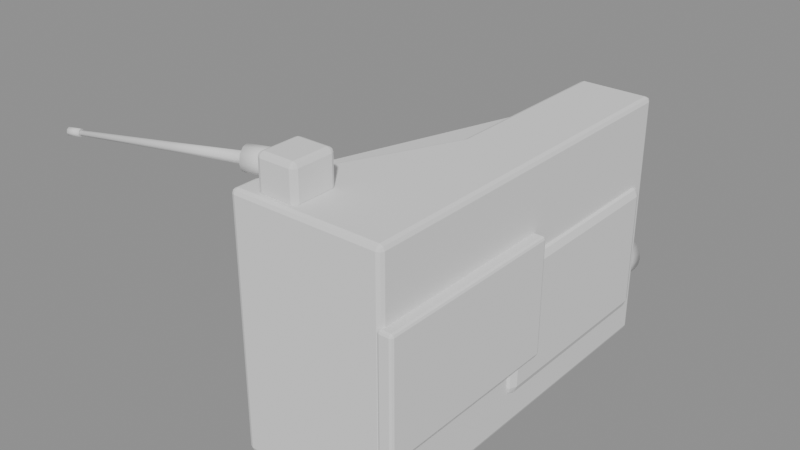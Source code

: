 # Source: gauntlet_item_scanner.blend  (saved by Blender 5.2.45; exported with 4.5.12 LTS)
import bpy
from mathutils import Matrix  # noqa: F401  (used for matrix-valued properties, if any)

bpy.ops.wm.read_factory_settings(use_empty=True)
scene = bpy.context.scene
scene.name = 'Scene'

# ---- collections
col_coll_gauntletitemscanner = bpy.data.collections.new('Coll_GauntletItemScanner'); scene.collection.children.link(col_coll_gauntletitemscanner)

# ---- materials (node trees are filled in below, after node groups)
mat_mat_metal_steel_dark = bpy.data.materials.new('Mat_Metal_Steel_Dark')
mat_mat_neutral_panel_grey = bpy.data.materials.new('Mat_Neutral_Panel_Grey')
mat_mat_paint_safety_orange = bpy.data.materials.new('Mat_Paint_Safety_Orange')
mat_mat_metal_chrome_scuffed = bpy.data.materials.new('Mat_Metal_Chrome_Scuffed')
mat_mat_neutral_black_matte = bpy.data.materials.new('Mat_Neutral_Black_Matte')
mat_mat_plastic_rubber_black = bpy.data.materials.new('Mat_Plastic_Rubber_Black')
mat_mat_metal_steel_worn = bpy.data.materials.new('Mat_Metal_Steel_Worn')
mat_mat_emissive_amber = bpy.data.materials.new('Mat_Emissive_Amber')
mat_mat_emissive_green_crt = bpy.data.materials.new('Mat_Emissive_Green_CRT')

# ---- material node trees

# ---- meshes
me_data_itemscanner_bracket = bpy.data.meshes.new('Data_ItemScanner_Bracket')
me_data_itemscanner_bracket.from_pydata([(-0.06, 0.11, 0.224), (-0.06, 0.1, 0.234), (-0.07, 0.11, 0.234), (-0.06, 0.1029, 0.2269), (-0.06577, 0.1042, 0.2282), (-0.06707, 0.1029, 0.234), (-0.06707, 0.11, 0.2269), (-0.06, 0.1, 0.24), (-0.06, 0.11, 0.25), (-0.07, 0.11, 0.24), (-0.06, 0.1029, 0.2471), (-0.06577, 0.1042, 0.2458), (-0.06707, 0.11, 0.2471), (-0.06707, 0.1029, 0.24), (-0.06, 0.31, 0.224), (-0.07, 0.31, 0.234), (-0.06, 0.32, 0.234), (-0.06707, 0.31, 0.2269), (-0.06577, 0.3158, 0.2282), (-0.06707, 0.3171, 0.234), (-0.06, 0.3171, 0.2269), (-0.06, 0.31, 0.25), (-0.06, 0.32, 0.24), (-0.07, 0.31, 0.24), (-0.06, 0.3171, 0.2471), (-0.06577, 0.3158, 0.2458), (-0.06707, 0.3171, 0.24), (-0.06707, 0.31, 0.2471), (0.06, 0.11, 0.224), (0.07, 0.11, 0.234), (0.06, 0.1, 0.234), (0.06707, 0.11, 0.2269), (0.06577, 0.1042, 0.2282), (0.06707, 0.1029, 0.234), (0.06, 0.1029, 0.2269), (0.06, 0.11, 0.25), (0.06, 0.1, 0.24), (0.07, 0.11, 0.24), (0.06, 0.1029, 0.2471), (0.06577, 0.1042, 0.2458), (0.06707, 0.1029, 0.24), (0.06707, 0.11, 0.2471), (0.06, 0.31, 0.224), (0.06, 0.32, 0.234), (0.07, 0.31, 0.234), (0.06, 0.3171, 0.2269), (0.06577, 0.3158, 0.2282), (0.06707, 0.3171, 0.234), (0.06707, 0.31, 0.2269), (0.06, 0.31, 0.25), (0.07, 0.31, 0.24), (0.06, 0.32, 0.24), (0.06707, 0.31, 0.2471), (0.06577, 0.3158, 0.2458), (0.06707, 0.3171, 0.24), (0.06, 0.3171, 0.2471)], [], [(0, 3, 4, 6), (1, 5, 4, 3), (2, 6, 4, 5), (7, 10, 11, 13), (8, 12, 11, 10), (9, 13, 11, 12), (14, 17, 18, 20), (15, 19, 18, 17), (16, 20, 18, 19), (21, 24, 25, 27), (22, 26, 25, 24), (23, 27, 25, 26), (28, 31, 32, 34), (29, 33, 32, 31), (30, 34, 32, 33), (35, 38, 39, 41), (36, 40, 39, 38), (37, 41, 39, 40), (42, 45, 46, 48), (43, 47, 46, 45), (44, 48, 46, 47), (49, 52, 53, 55), (50, 54, 53, 52), (51, 55, 53, 54), (14, 0, 6, 17), (17, 6, 2, 15), (1, 7, 13, 5), (5, 13, 9, 2), (8, 21, 27, 12), (12, 27, 23, 9), (22, 16, 19, 26), (26, 19, 15, 23), (42, 14, 20, 45), (45, 20, 16, 43), (21, 49, 55, 24), (24, 55, 51, 22), (50, 44, 47, 54), (54, 47, 43, 51), (28, 42, 48, 31), (31, 48, 44, 29), (49, 35, 41, 52), (52, 41, 37, 50), (36, 30, 33, 40), (40, 33, 29, 37), (0, 28, 34, 3), (3, 34, 30, 1), (35, 8, 10, 38), (38, 10, 7, 36), (14, 42, 28, 0), (2, 9, 23, 15), (30, 36, 7, 1), (49, 21, 8, 35), (16, 22, 51, 43), (44, 50, 37, 29)])
me_data_itemscanner_bracket.materials.append(mat_mat_metal_steel_dark)
me_data_itemscanner_bracket.materials.append(mat_mat_neutral_panel_grey)
me_data_itemscanner_bracket.materials.append(mat_mat_paint_safety_orange)
me_data_itemscanner_bracket.materials.append(mat_mat_metal_chrome_scuffed)
me_data_itemscanner_bracket.materials.append(mat_mat_neutral_black_matte)
me_data_itemscanner_bracket.materials.append(mat_mat_plastic_rubber_black)
me_data_itemscanner_bracket.update()
me_mesh_itemscanner_plinth = bpy.data.meshes.new('Mesh_ItemScanner_Plinth')
me_mesh_itemscanner_plinth.from_pydata([(-0.059, 0.109, 0.246), (-0.059, 0.106, 0.249), (-0.062, 0.109, 0.249), (-0.059, 0.1069, 0.2469), (-0.06073, 0.1073, 0.2473), (-0.06112, 0.1069, 0.249), (-0.06112, 0.109, 0.2469), (-0.059, 0.106, 0.259), (-0.059, 0.109, 0.262), (-0.062, 0.109, 0.259), (-0.059, 0.1069, 0.2611), (-0.06073, 0.1073, 0.2607), (-0.06112, 0.109, 0.2611), (-0.06112, 0.1069, 0.259), (-0.059, 0.313, 0.246), (-0.062, 0.313, 0.249), (-0.059, 0.316, 0.249), (-0.06112, 0.313, 0.2469), (-0.06073, 0.3147, 0.2473), (-0.06112, 0.3151, 0.249), (-0.059, 0.3151, 0.2469), (-0.059, 0.313, 0.262), (-0.059, 0.316, 0.259), (-0.062, 0.313, 0.259), (-0.059, 0.3151, 0.2611), (-0.06073, 0.3147, 0.2607), (-0.06112, 0.3151, 0.259), (-0.06112, 0.313, 0.2611), (0.059, 0.109, 0.246), (0.062, 0.109, 0.249), (0.059, 0.106, 0.249), (0.06112, 0.109, 0.2469), (0.06073, 0.1073, 0.2473), (0.06112, 0.1069, 0.249), (0.059, 0.1069, 0.2469), (0.059, 0.109, 0.262), (0.059, 0.106, 0.259), (0.062, 0.109, 0.259), (0.059, 0.1069, 0.2611), (0.06073, 0.1073, 0.2607), (0.06112, 0.1069, 0.259), (0.06112, 0.109, 0.2611), (0.059, 0.313, 0.246), (0.059, 0.316, 0.249), (0.062, 0.313, 0.249), (0.059, 0.3151, 0.2469), (0.06073, 0.3147, 0.2473), (0.06112, 0.3151, 0.249), (0.06112, 0.313, 0.2469), (0.059, 0.313, 0.262), (0.062, 0.313, 0.259), (0.059, 0.316, 0.259), (0.06112, 0.313, 0.2611), (0.06073, 0.3147, 0.2607), (0.06112, 0.3151, 0.259), (0.059, 0.3151, 0.2611)], [], [(0, 3, 4, 6), (1, 5, 4, 3), (2, 6, 4, 5), (7, 10, 11, 13), (8, 12, 11, 10), (9, 13, 11, 12), (14, 17, 18, 20), (15, 19, 18, 17), (16, 20, 18, 19), (21, 24, 25, 27), (22, 26, 25, 24), (23, 27, 25, 26), (28, 31, 32, 34), (29, 33, 32, 31), (30, 34, 32, 33), (35, 38, 39, 41), (36, 40, 39, 38), (37, 41, 39, 40), (42, 45, 46, 48), (43, 47, 46, 45), (44, 48, 46, 47), (49, 52, 53, 55), (50, 54, 53, 52), (51, 55, 53, 54), (14, 0, 6, 17), (17, 6, 2, 15), (1, 7, 13, 5), (5, 13, 9, 2), (8, 21, 27, 12), (12, 27, 23, 9), (22, 16, 19, 26), (26, 19, 15, 23), (42, 14, 20, 45), (45, 20, 16, 43), (21, 49, 55, 24), (24, 55, 51, 22), (50, 44, 47, 54), (54, 47, 43, 51), (28, 42, 48, 31), (31, 48, 44, 29), (49, 35, 41, 52), (52, 41, 37, 50), (36, 30, 33, 40), (40, 33, 29, 37), (0, 28, 34, 3), (3, 34, 30, 1), (35, 8, 10, 38), (38, 10, 7, 36), (14, 42, 28, 0), (2, 9, 23, 15), (30, 36, 7, 1), (49, 21, 8, 35), (16, 22, 51, 43), (44, 50, 37, 29)])
me_mesh_itemscanner_plinth.materials.append(mat_mat_metal_steel_dark)
me_mesh_itemscanner_plinth.materials.append(mat_mat_metal_steel_worn)
me_mesh_itemscanner_plinth.materials.append(mat_mat_metal_chrome_scuffed)
me_mesh_itemscanner_plinth.materials.append(mat_mat_paint_safety_orange)
me_mesh_itemscanner_plinth.materials.append(mat_mat_emissive_amber)
me_mesh_itemscanner_plinth.materials.append(mat_mat_plastic_rubber_black)
me_mesh_itemscanner_plinth.update()
me_mesh_itemscanner_housing = bpy.data.meshes.new('Mesh_ItemScanner_Housing')
me_mesh_itemscanner_housing.from_pydata([(-0.127, -0.09, 0.263), (-0.132, -0.085, 0.263), (-0.112, -0.053, 0.333), (-0.112, -0.053, 0.341), (-0.1079, -0.05434, 0.333), (-0.1079, -0.05434, 0.341), (-0.1053, -0.05784, 0.333), (-0.1053, -0.05784, 0.341), (-0.1053, -0.06216, 0.333), (-0.1053, -0.06216, 0.341), (-0.1079, -0.06566, 0.333), (-0.1079, -0.06566, 0.341), (-0.112, -0.067, 0.333), (-0.112, -0.067, 0.341), (-0.1161, -0.06566, 0.333), (-0.1161, -0.06566, 0.341), (-0.1187, -0.06216, 0.333), (-0.1187, -0.06216, 0.341), (-0.1187, -0.05784, 0.333), (-0.1187, -0.05784, 0.341), (-0.1161, -0.05434, 0.333), (-0.1161, -0.05434, 0.341), (-0.112, 0.087, 0.333), (-0.112, 0.087, 0.341), (-0.1079, 0.08566, 0.333), (-0.1079, 0.08566, 0.341), (-0.1053, 0.08216, 0.333), (-0.1053, 0.08216, 0.341), (-0.1053, 0.07784, 0.333), (-0.1053, 0.07784, 0.341), (-0.1079, 0.07434, 0.333), (-0.1079, 0.07434, 0.341), (-0.112, 0.073, 0.333), (-0.112, 0.073, 0.341), (-0.1161, 0.07434, 0.333), (-0.1161, 0.07434, 0.341), (-0.1187, 0.07784, 0.333), (-0.1187, 0.07784, 0.341), (-0.1187, 0.08216, 0.333), (-0.1187, 0.08216, 0.341), (-0.1161, 0.08566, 0.333), (-0.1161, 0.08566, 0.341), (0.112, -0.053, 0.333), (0.112, -0.053, 0.341), (0.1161, -0.05434, 0.333), (0.1161, -0.05434, 0.341), (0.1187, -0.05784, 0.333), (0.1187, -0.05784, 0.341), (0.1187, -0.06216, 0.333), (0.1187, -0.06216, 0.341), (0.1161, -0.06566, 0.333), (0.1161, -0.06566, 0.341), (0.112, -0.067, 0.333), (0.112, -0.067, 0.341), (0.1079, -0.06566, 0.333), (0.1079, -0.06566, 0.341), (0.1053, -0.06216, 0.333), (0.1053, -0.06216, 0.341), (0.1053, -0.05784, 0.333), (0.1053, -0.05784, 0.341), (0.1079, -0.05434, 0.333), (0.1079, -0.05434, 0.341), (0.112, 0.087, 0.333), (0.112, 0.087, 0.341), (0.1161, 0.08566, 0.333), (0.1161, 0.08566, 0.341), (0.1187, 0.08216, 0.333), (0.1187, 0.08216, 0.341), (0.1187, 0.07784, 0.333), (0.1187, 0.07784, 0.341), (0.1161, 0.07434, 0.333), (0.1161, 0.07434, 0.341), (0.112, 0.073, 0.333), (0.112, 0.073, 0.341), (0.1079, 0.07434, 0.333), (0.1079, 0.07434, 0.341), (0.1053, 0.07784, 0.333), (0.1053, 0.07784, 0.341), (0.1053, 0.08216, 0.333), (0.1053, 0.08216, 0.341), (0.1079, 0.08566, 0.333), (0.1079, 0.08566, 0.341), (-0.127, -0.085, 0.258), (-0.1305, -0.08854, 0.263), (-0.1299, -0.08789, 0.2601), (-0.1305, -0.085, 0.2595), (-0.127, -0.08854, 0.2595), (-0.127, 0.309, 0.258), (-0.132, 0.309, 0.263), (-0.127, 0.314, 0.263), (-0.1305, 0.309, 0.2595), (-0.1299, 0.3119, 0.2601), (-0.1305, 0.3125, 0.263), (-0.127, 0.3125, 0.2595), (-0.127, 0.314, 0.4131), (-0.132, 0.309, 0.4131), (-0.127, 0.309, 0.4181), (-0.1305, 0.3125, 0.4131), (-0.1299, 0.3119, 0.416), (-0.1305, 0.309, 0.4166), (-0.127, 0.3125, 0.4166), (-0.132, 0.2871, 0.4131), (-0.127, 0.286, 0.4181), (-0.1305, 0.2863, 0.4166), (-0.132, 0.1111, 0.331), (-0.127, 0.02269, 0.336), (-0.1305, 0.1103, 0.3345), (-0.127, -0.09, 0.331), (-0.127, -0.085, 0.336), (-0.132, -0.085, 0.331), (-0.127, -0.08854, 0.3345), (-0.1299, -0.08789, 0.3339), (-0.1305, -0.085, 0.3345), (-0.1305, -0.08854, 0.331), (0.127, -0.09, 0.263), (0.127, -0.085, 0.258), (0.132, -0.085, 0.263), (0.127, -0.08854, 0.2595), (0.1299, -0.08789, 0.2601), (0.1305, -0.085, 0.2595), (0.1305, -0.08854, 0.263), (0.127, 0.314, 0.263), (0.132, 0.309, 0.263), (0.127, 0.309, 0.258), (0.1305, 0.3125, 0.263), (0.1299, 0.3119, 0.2601), (0.1305, 0.309, 0.2595), (0.127, 0.3125, 0.2595), (0.127, 0.309, 0.4181), (0.132, 0.309, 0.4131), (0.127, 0.314, 0.4131), (0.1305, 0.309, 0.4166), (0.1299, 0.3119, 0.416), (0.1305, 0.3125, 0.4131), (0.127, 0.3125, 0.4166), (0.132, 0.2871, 0.4131), (0.127, 0.286, 0.4181), (0.1305, 0.2863, 0.4166), (0.132, 0.1111, 0.331), (0.127, 0.02269, 0.336), (0.1305, 0.1103, 0.3345), (0.127, -0.09, 0.331), (0.132, -0.085, 0.331), (0.127, -0.085, 0.336), (0.1305, -0.08854, 0.331), (0.1299, -0.08789, 0.3339), (0.1305, -0.085, 0.3345), (0.127, -0.08854, 0.3345), (-0.163, 0.263, 0.352), (-0.163, 0.258, 0.357), (-0.168, 0.263, 0.357), (-0.163, 0.2595, 0.3535), (-0.1659, 0.2601, 0.3541), (-0.1665, 0.2595, 0.357), (-0.1665, 0.263, 0.3535), (-0.163, 0.258, 0.389), (-0.163, 0.263, 0.394), (-0.168, 0.263, 0.389), (-0.163, 0.2595, 0.3925), (-0.1659, 0.2601, 0.3919), (-0.1665, 0.263, 0.3925), (-0.1665, 0.2595, 0.389), (-0.163, 0.301, 0.352), (-0.168, 0.301, 0.357), (-0.163, 0.306, 0.357), (-0.1665, 0.301, 0.3535), (-0.1659, 0.3039, 0.3541), (-0.1665, 0.3045, 0.357), (-0.163, 0.3045, 0.3535), (-0.163, 0.301, 0.394), (-0.163, 0.306, 0.389), (-0.168, 0.301, 0.389), (-0.163, 0.3045, 0.3925), (-0.1659, 0.3039, 0.3919), (-0.1665, 0.3045, 0.389), (-0.1665, 0.301, 0.3925), (-0.133, 0.263, 0.352), (-0.128, 0.263, 0.357), (-0.133, 0.258, 0.357), (-0.1295, 0.263, 0.3535), (-0.1301, 0.2601, 0.3541), (-0.1295, 0.2595, 0.357), (-0.133, 0.2595, 0.3535), (-0.133, 0.263, 0.394), (-0.133, 0.258, 0.389), (-0.128, 0.263, 0.389), (-0.133, 0.2595, 0.3925), (-0.1301, 0.2601, 0.3919), (-0.1295, 0.2595, 0.389), (-0.1295, 0.263, 0.3925), (-0.133, 0.301, 0.352), (-0.133, 0.306, 0.357), (-0.128, 0.301, 0.357), (-0.133, 0.3045, 0.3535), (-0.1301, 0.3039, 0.3541), (-0.1295, 0.3045, 0.357), (-0.1295, 0.301, 0.3535), (-0.133, 0.301, 0.394), (-0.128, 0.301, 0.389), (-0.133, 0.306, 0.389), (-0.1295, 0.301, 0.3925), (-0.1301, 0.3039, 0.3919), (-0.1295, 0.3045, 0.389), (-0.133, 0.3045, 0.3925)], [], [(32, 33, 35, 34), (26, 27, 29, 28), (2, 3, 5, 4), (48, 49, 51, 50), (114, 117, 118, 120), (4, 5, 7, 6), (88, 92, 91, 90), (115, 119, 118, 117), (6, 7, 9, 8), (30, 31, 33, 32), (24, 25, 27, 26), (8, 9, 11, 10), (94, 97, 98, 100), (121, 124, 125, 127), (10, 11, 13, 12), (95, 99, 98, 97), (68, 69, 71, 70), (12, 13, 15, 14), (28, 29, 31, 30), (22, 23, 25, 24), (14, 15, 17, 16), (44, 45, 47, 46), (46, 47, 49, 48), (16, 17, 19, 18), (5, 3, 21, 19, 17, 15, 13, 11, 9, 7), (52, 53, 55, 54), (18, 19, 21, 20), (109, 113, 111, 112), (50, 51, 53, 52), (20, 21, 3, 2), (2, 4, 6, 8, 10, 12, 14, 16, 18, 20), (42, 43, 45, 44), (34, 35, 37, 36), (64, 65, 67, 66), (66, 67, 69, 68), (36, 37, 39, 38), (29, 27, 25, 23, 41, 39, 37, 35, 33, 31), (72, 73, 75, 74), (38, 39, 41, 40), (128, 131, 132, 134), (70, 71, 73, 72), (40, 41, 23, 22), (34, 36, 38, 40, 22, 24, 26, 28, 30, 32), (62, 63, 65, 64), (54, 55, 57, 56), (89, 93, 91, 92), (96, 100, 98, 99), (56, 57, 59, 58), (47, 45, 43, 61, 59, 57, 55, 53, 51, 49), (123, 127, 125, 126), (58, 59, 61, 60), (87, 90, 91, 93), (116, 120, 118, 119), (60, 61, 43, 42), (46, 48, 50, 52, 54, 56, 58, 60, 42, 44), (82, 86, 84, 85), (74, 75, 77, 76), (108, 112, 111, 110), (1, 85, 84, 83), (76, 77, 79, 78), (73, 71, 69, 67, 65, 63, 81, 79, 77, 75), (0, 83, 84, 86), (78, 79, 81, 80), (122, 126, 125, 124), (107, 110, 111, 113), (80, 81, 63, 62), (72, 74, 76, 78, 80, 62, 64, 66, 68, 70), (129, 133, 132, 131), (130, 134, 132, 133), (141, 144, 145, 147), (142, 146, 145, 144), (143, 147, 145, 146), (148, 151, 152, 154), (149, 153, 152, 151), (150, 154, 152, 153), (155, 158, 159, 161), (156, 160, 159, 158), (157, 161, 159, 160), (162, 165, 166, 168), (163, 167, 166, 165), (164, 168, 166, 167), (169, 172, 173, 175), (170, 174, 173, 172), (171, 175, 173, 174), (176, 179, 180, 182), (177, 181, 180, 179), (178, 182, 180, 181), (183, 186, 187, 189), (184, 188, 187, 186), (185, 189, 187, 188), (190, 193, 194, 196), (191, 195, 194, 193), (192, 196, 194, 195), (197, 200, 201, 203), (198, 202, 201, 200), (199, 203, 201, 202), (109, 1, 83, 113), (113, 83, 0, 107), (1, 88, 90, 85), (85, 90, 87, 82), (88, 95, 97, 92), (92, 97, 94, 89), (95, 101, 103, 99), (99, 103, 102, 96), (101, 104, 106, 103), (103, 106, 105, 102), (104, 109, 112, 106), (106, 112, 108, 105), (116, 142, 144, 120), (120, 144, 141, 114), (142, 138, 140, 146), (146, 140, 139, 143), (138, 135, 137, 140), (140, 137, 136, 139), (135, 129, 131, 137), (137, 131, 128, 136), (129, 122, 124, 133), (133, 124, 121, 130), (122, 116, 119, 126), (126, 119, 115, 123), (114, 0, 86, 117), (117, 86, 82, 115), (89, 121, 127, 93), (93, 127, 123, 87), (96, 128, 134, 100), (100, 134, 130, 94), (107, 141, 147, 110), (110, 147, 143, 108), (162, 148, 154, 165), (165, 154, 150, 163), (149, 155, 161, 153), (153, 161, 157, 150), (156, 169, 175, 160), (160, 175, 171, 157), (170, 164, 167, 174), (174, 167, 163, 171), (190, 162, 168, 193), (193, 168, 164, 191), (169, 197, 203, 172), (172, 203, 199, 170), (198, 192, 195, 202), (202, 195, 191, 199), (176, 190, 196, 179), (179, 196, 192, 177), (197, 183, 189, 200), (200, 189, 185, 198), (184, 178, 181, 188), (188, 181, 177, 185), (148, 176, 182, 151), (151, 182, 178, 149), (183, 156, 158, 186), (186, 158, 155, 184), (107, 0, 114, 141), (1, 109, 104, 101, 95, 88), (82, 87, 123, 115), (89, 94, 130, 121), (96, 102, 136, 128), (102, 105, 139, 136), (105, 108, 143, 139), (142, 116, 122, 129, 135, 138), (162, 190, 176, 148), (150, 157, 171, 163), (178, 184, 155, 149), (197, 169, 156, 183), (164, 170, 199, 191), (192, 198, 185, 177)])
me_mesh_itemscanner_housing.polygons.foreach_set('use_smooth', [1, 1, 1, 1, 0, 1, 0, 0, 1, 1, 1, 1, 0, 0, 1, 0, 1, 1, 1, 1, 1, 1, 1, 1, 0, 1, 1, 0, 1, 1, 0, 1, 1, 1, 1, 1, 0, 1, 1, 0, 1, 1, 0, 1, 1, 0, 0, 1, 0, 0, 1, 0, 0, 1, 0, 0, 1, 0, 0, 1, 0, 0, 1, 0, 0, 1, 0, 0, 0, 0, 0, 0, 0, 0, 0, 0, 0, 0, 0, 0, 0, 0, 0, 0, 0, 0, 0, 0, 0, 0, 0, 0, 0, 0, 0, 0, 0, 0, 0, 0, 0, 0, 0, 0, 0, 0, 0, 0, 0, 0, 0, 0, 0, 0, 0, 0, 0, 0, 0, 0, 0, 0, 0, 0, 0, 0, 0, 0, 0, 0, 0, 0, 0, 0, 0, 0, 0, 0, 0, 0, 0, 0, 0, 0, 0, 0, 0, 0, 0, 0, 0, 0, 0, 0, 0, 0, 0, 0, 0, 0, 0, 0, 0, 0, 0, 0])
me_mesh_itemscanner_housing.polygons.foreach_set('material_index', [2, 2, 2, 2, 0, 2, 0, 0, 2, 2, 2, 2, 0, 0, 2, 0, 2, 2, 2, 2, 2, 2, 2, 2, 2, 2, 2, 0, 2, 2, 2, 2, 2, 2, 2, 2, 2, 2, 2, 0, 2, 2, 2, 2, 2, 0, 0, 2, 2, 0, 2, 0, 0, 2, 2, 0, 2, 0, 0, 2, 2, 0, 2, 0, 0, 2, 2, 0, 0, 0, 0, 0, 0, 0, 0, 0, 0, 0, 0, 0, 0, 0, 0, 0, 0, 0, 0, 0, 0, 0, 0, 0, 0, 0, 0, 0, 0, 0, 0, 0, 0, 0, 0, 0, 0, 0, 0, 0, 0, 0, 0, 0, 0, 0, 0, 0, 0, 0, 0, 0, 0, 0, 0, 0, 0, 0, 0, 0, 0, 0, 0, 0, 0, 0, 0, 0, 0, 0, 0, 0, 0, 0, 0, 0, 0, 0, 0, 0, 0, 0, 0, 0, 0, 0, 0, 0, 0, 0, 0, 0, 0, 0, 0, 0, 0, 0])
me_mesh_itemscanner_housing.materials.append(mat_mat_metal_steel_dark)
me_mesh_itemscanner_housing.materials.append(mat_mat_metal_steel_worn)
me_mesh_itemscanner_housing.materials.append(mat_mat_metal_chrome_scuffed)
me_mesh_itemscanner_housing.materials.append(mat_mat_paint_safety_orange)
me_mesh_itemscanner_housing.materials.append(mat_mat_emissive_amber)
me_mesh_itemscanner_housing.materials.append(mat_mat_plastic_rubber_black)
me_mesh_itemscanner_housing.update()
me_mesh_itemscanner_bezel = bpy.data.meshes.new('Mesh_ItemScanner_Bezel')
me_mesh_itemscanner_bezel.from_pydata([(0.1125, 0.07876, 0.03341), (0.1125, 0.08021, 0.0374), (0.1155, 0.07749, 0.03613), (0.1125, 0.08031, 0.03511), (0.1142, 0.07979, 0.0353), (0.1146, 0.07941, 0.03703), (0.1146, 0.07839, 0.03421), (0.1125, 0.07725, 0.04375), (0.1125, 0.07326, 0.0452), (0.1155, 0.07453, 0.04248), (0.1125, 0.07556, 0.0453), (0.1142, 0.07537, 0.04478), (0.1146, 0.07363, 0.0444), (0.1146, 0.07645, 0.04337), (0.1125, 0.06969, 0.02919), (0.1155, 0.06843, 0.03191), (0.1125, 0.06571, 0.03064), (0.1146, 0.06932, 0.02999), (0.1142, 0.06759, 0.02961), (0.1146, 0.0665, 0.03101), (0.1125, 0.0674, 0.02909), (0.1125, 0.0642, 0.04097), (0.1125, 0.06275, 0.03698), (0.1155, 0.06547, 0.03825), (0.1125, 0.06265, 0.03928), (0.1142, 0.06317, 0.03909), (0.1146, 0.06355, 0.03736), (0.1146, 0.06457, 0.04017), (-0.1125, 0.07876, 0.03341), (-0.1155, 0.07749, 0.03613), (-0.1125, 0.08021, 0.0374), (-0.1146, 0.07839, 0.03421), (-0.1142, 0.07979, 0.0353), (-0.1146, 0.07941, 0.03703), (-0.1125, 0.08031, 0.03511), (-0.1125, 0.07326, 0.0452), (-0.1125, 0.07725, 0.04375), (-0.1155, 0.07453, 0.04248), (-0.1125, 0.07556, 0.0453), (-0.1142, 0.07537, 0.04478), (-0.1146, 0.07645, 0.04337), (-0.1146, 0.07363, 0.0444), (-0.1125, 0.06969, 0.02919), (-0.1125, 0.06571, 0.03064), (-0.1155, 0.06843, 0.03191), (-0.1125, 0.0674, 0.02909), (-0.1142, 0.06759, 0.02961), (-0.1146, 0.0665, 0.03101), (-0.1146, 0.06932, 0.02999), (-0.1125, 0.0642, 0.04097), (-0.1155, 0.06547, 0.03825), (-0.1125, 0.06275, 0.03698), (-0.1146, 0.06457, 0.04017), (-0.1142, 0.06317, 0.03909), (-0.1146, 0.06355, 0.03736), (-0.1125, 0.06265, 0.03928), (0.1125, -0.06716, -0.03463), (0.1125, -0.06571, -0.03064), (0.1155, -0.06843, -0.03191), (0.1125, -0.06561, -0.03293), (0.1142, -0.06612, -0.03275), (0.1146, -0.0665, -0.03101), (0.1146, -0.06753, -0.03383), (0.1125, -0.06867, -0.0243), (0.1125, -0.07265, -0.02284), (0.1155, -0.07138, -0.02556), (0.1125, -0.07036, -0.02274), (0.1142, -0.07055, -0.02326), (0.1146, -0.07228, -0.02364), (0.1146, -0.06946, -0.02467), (0.1125, -0.07622, -0.03885), (0.1155, -0.07749, -0.03613), (0.1125, -0.08021, -0.0374), (0.1146, -0.07659, -0.03806), (0.1142, -0.07833, -0.03844), (0.1146, -0.07941, -0.03703), (0.1125, -0.07852, -0.03895), (0.1125, -0.08172, -0.02707), (0.1125, -0.08317, -0.03106), (0.1155, -0.08045, -0.02979), (0.1125, -0.08327, -0.02876), (0.1142, -0.08275, -0.02895), (0.1146, -0.08237, -0.03069), (0.1146, -0.08134, -0.02787), (-0.1125, -0.06716, -0.03463), (-0.1155, -0.06843, -0.03191), (-0.1146, -0.06753, -0.03383), (-0.1142, -0.06612, -0.03275), (-0.1146, -0.0665, -0.03101), (-0.1125, -0.06561, -0.03293), (-0.1125, -0.07265, -0.02284), (-0.1125, -0.06867, -0.0243), (-0.1155, -0.07138, -0.02556), (-0.1125, -0.07036, -0.02274), (-0.1142, -0.07055, -0.02326), (-0.1146, -0.06946, -0.02467), (-0.1146, -0.07228, -0.02364), (-0.1125, -0.07622, -0.03885), (-0.1125, -0.08021, -0.0374), (-0.1155, -0.07749, -0.03613), (-0.1125, -0.07852, -0.03895), (-0.1142, -0.07833, -0.03844), (-0.1146, -0.07941, -0.03703), (-0.1146, -0.07659, -0.03806), (-0.1125, -0.08172, -0.02707), (-0.1155, -0.08045, -0.02979), (-0.1125, -0.08317, -0.03106), (-0.1146, -0.08134, -0.02787), (-0.1142, -0.08275, -0.02895), (-0.1146, -0.08237, -0.03069), (-0.1125, -0.08327, -0.02876), (0.1125, 0.06426, 0.02665), (0.1155, 0.06299, 0.02937), (0.1125, 0.06581, 0.02835), (0.1142, 0.06529, 0.02853), (0.1146, 0.06491, 0.03027), (0.1146, 0.06388, 0.02745), (0.1125, 0.05876, 0.03844), (0.1155, 0.06003, 0.03572), (0.1125, 0.06106, 0.03854), (0.1142, 0.06087, 0.03802), (0.1146, 0.05913, 0.03764), (0.1146, 0.06195, 0.03661), (0.1125, -0.06172, -0.03209), (0.1155, -0.06299, -0.02937), (0.1146, -0.06209, -0.03129), (0.1142, -0.06383, -0.03167), (0.1146, -0.06491, -0.03027), (0.1125, -0.06401, -0.03219), (0.1125, -0.06721, -0.02031), (0.1155, -0.06595, -0.02303), (0.1125, -0.06877, -0.022), (0.1142, -0.06825, -0.02219), (0.1146, -0.06787, -0.02392), (0.1146, -0.06684, -0.02111), (0.1025, 0.06426, 0.02665), (0.0995, 0.06299, 0.02937), (0.1025, 0.06571, 0.03064), (0.1004, 0.06388, 0.02745), (0.1008, 0.06529, 0.02853), (0.1004, 0.06491, 0.03027), (0.1025, 0.06581, 0.02835), (0.1025, 0.05876, 0.03844), (0.1025, 0.06275, 0.03698), (0.0995, 0.06003, 0.03572), (0.1025, 0.06106, 0.03854), (0.1008, 0.06087, 0.03802), (0.1004, 0.06195, 0.03661), (0.1004, 0.05913, 0.03764), (0.1025, -0.06172, -0.03209), (0.1025, -0.06571, -0.03064), (0.0995, -0.06299, -0.02937), (0.1025, -0.06401, -0.03219), (0.1008, -0.06383, -0.03167), (0.1004, -0.06491, -0.03027), (0.1004, -0.06209, -0.03129), (0.1025, -0.06721, -0.02031), (0.0995, -0.06595, -0.02303), (0.1025, -0.06867, -0.0243), (0.1004, -0.06684, -0.02111), (0.1008, -0.06825, -0.02219), (0.1004, -0.06787, -0.02392), (0.1025, -0.06877, -0.022), (-0.1025, 0.06426, 0.02665), (-0.1025, 0.06571, 0.03064), (-0.0995, 0.06299, 0.02937), (-0.1025, 0.06581, 0.02835), (-0.1008, 0.06529, 0.02853), (-0.1004, 0.06491, 0.03027), (-0.1004, 0.06388, 0.02745), (-0.1025, 0.06275, 0.03698), (-0.1025, 0.05876, 0.03844), (-0.0995, 0.06003, 0.03572), (-0.1025, 0.06106, 0.03854), (-0.1008, 0.06087, 0.03802), (-0.1004, 0.05913, 0.03764), (-0.1004, 0.06195, 0.03661), (-0.1025, -0.06172, -0.03209), (-0.0995, -0.06299, -0.02937), (-0.1025, -0.06571, -0.03064), (-0.1004, -0.06209, -0.03129), (-0.1008, -0.06383, -0.03167), (-0.1004, -0.06491, -0.03027), (-0.1025, -0.06401, -0.03219), (-0.1025, -0.06721, -0.02031), (-0.1025, -0.06867, -0.0243), (-0.0995, -0.06595, -0.02303), (-0.1025, -0.06877, -0.022), (-0.1008, -0.06825, -0.02219), (-0.1004, -0.06787, -0.02392), (-0.1004, -0.06684, -0.02111), (-0.1125, 0.06426, 0.02665), (-0.1155, 0.06299, 0.02937), (-0.1146, 0.06388, 0.02745), (-0.1142, 0.06529, 0.02853), (-0.1146, 0.06491, 0.03027), (-0.1125, 0.06581, 0.02835), (-0.1125, 0.05876, 0.03844), (-0.1155, 0.06003, 0.03572), (-0.1125, 0.06106, 0.03854), (-0.1142, 0.06087, 0.03802), (-0.1146, 0.06195, 0.03661), (-0.1146, 0.05913, 0.03764), (-0.1125, -0.06172, -0.03209), (-0.1125, -0.06571, -0.03064), (-0.1155, -0.06299, -0.02937), (-0.1125, -0.06401, -0.03219), (-0.1142, -0.06383, -0.03167), (-0.1146, -0.06491, -0.03027), (-0.1146, -0.06209, -0.03129), (-0.1125, -0.06721, -0.02031), (-0.1155, -0.06595, -0.02303), (-0.1146, -0.06684, -0.02111), (-0.1142, -0.06825, -0.02219), (-0.1146, -0.06787, -0.02392), (-0.1125, -0.06877, -0.022)], [], [(0, 3, 4, 6), (1, 5, 4, 3), (2, 6, 4, 5), (7, 10, 11, 13), (8, 12, 11, 10), (9, 13, 11, 12), (14, 17, 18, 20), (15, 19, 18, 17), (16, 20, 18, 19), (21, 24, 25, 27), (22, 26, 25, 24), (23, 27, 25, 26), (28, 31, 32, 34), (29, 33, 32, 31), (30, 34, 32, 33), (35, 38, 39, 41), (36, 40, 39, 38), (37, 41, 39, 40), (42, 45, 46, 48), (43, 47, 46, 45), (44, 48, 46, 47), (49, 52, 53, 55), (50, 54, 53, 52), (51, 55, 53, 54), (56, 59, 60, 62), (57, 61, 60, 59), (58, 62, 60, 61), (63, 66, 67, 69), (64, 68, 67, 66), (65, 69, 67, 68), (70, 73, 74, 76), (71, 75, 74, 73), (72, 76, 74, 75), (77, 80, 81, 83), (78, 82, 81, 80), (79, 83, 81, 82), (84, 86, 87, 89), (85, 88, 87, 86), (204, 89, 87, 88), (90, 93, 94, 96), (91, 95, 94, 93), (92, 96, 94, 95), (97, 100, 101, 103), (98, 102, 101, 100), (99, 103, 101, 102), (104, 107, 108, 110), (105, 109, 108, 107), (106, 110, 108, 109), (111, 113, 114, 116), (16, 115, 114, 113), (112, 116, 114, 115), (22, 119, 120, 122), (117, 121, 120, 119), (118, 122, 120, 121), (123, 125, 126, 128), (124, 127, 126, 125), (57, 128, 126, 127), (129, 131, 132, 134), (63, 133, 132, 131), (130, 134, 132, 133), (135, 138, 139, 141), (136, 140, 139, 138), (137, 141, 139, 140), (142, 145, 146, 148), (143, 147, 146, 145), (144, 148, 146, 147), (149, 152, 153, 155), (150, 154, 153, 152), (151, 155, 153, 154), (156, 159, 160, 162), (157, 161, 160, 159), (158, 162, 160, 161), (163, 166, 167, 169), (164, 168, 167, 166), (165, 169, 167, 168), (170, 173, 174, 176), (171, 175, 174, 173), (172, 176, 174, 175), (177, 180, 181, 183), (178, 182, 181, 180), (179, 183, 181, 182), (184, 187, 188, 190), (185, 189, 188, 187), (186, 190, 188, 189), (191, 193, 194, 196), (192, 195, 194, 193), (43, 196, 194, 195), (197, 199, 200, 202), (51, 201, 200, 199), (198, 202, 200, 201), (203, 206, 207, 209), (204, 208, 207, 206), (205, 209, 207, 208), (210, 212, 213, 215), (211, 214, 213, 212), (91, 215, 213, 214), (14, 0, 6, 17), (17, 6, 2, 15), (1, 7, 13, 5), (5, 13, 9, 2), (8, 21, 27, 12), (12, 27, 23, 9), (22, 16, 19, 26), (26, 19, 15, 23), (42, 14, 20, 45), (45, 20, 16, 43), (21, 49, 55, 24), (24, 55, 51, 22), (50, 44, 47, 54), (54, 47, 43, 51), (28, 42, 48, 31), (31, 48, 44, 29), (49, 35, 41, 52), (52, 41, 37, 50), (36, 30, 33, 40), (40, 33, 29, 37), (0, 28, 34, 3), (3, 34, 30, 1), (35, 8, 10, 38), (38, 10, 7, 36), (70, 56, 62, 73), (73, 62, 58, 71), (57, 63, 69, 61), (61, 69, 65, 58), (64, 77, 83, 68), (68, 83, 79, 65), (78, 72, 75, 82), (82, 75, 71, 79), (97, 70, 76, 100), (100, 76, 72, 98), (77, 104, 110, 80), (80, 110, 106, 78), (105, 99, 102, 109), (109, 102, 98, 106), (84, 97, 103, 86), (86, 103, 99, 85), (104, 90, 96, 107), (107, 96, 92, 105), (91, 204, 88, 95), (95, 88, 85, 92), (56, 84, 89, 59), (59, 89, 204, 57), (90, 64, 66, 93), (93, 66, 63, 91), (123, 111, 116, 125), (125, 116, 112, 124), (16, 22, 122, 115), (115, 122, 118, 112), (117, 129, 134, 121), (121, 134, 130, 118), (63, 57, 127, 133), (133, 127, 124, 130), (149, 123, 128, 152), (152, 128, 57, 150), (129, 156, 162, 131), (131, 162, 158, 63), (157, 151, 154, 161), (161, 154, 150, 158), (135, 149, 155, 138), (138, 155, 151, 136), (156, 142, 148, 159), (159, 148, 144, 157), (143, 137, 140, 147), (147, 140, 136, 144), (111, 135, 141, 113), (113, 141, 137, 16), (142, 117, 119, 145), (145, 119, 22, 143), (177, 163, 169, 180), (180, 169, 165, 178), (164, 170, 176, 168), (168, 176, 172, 165), (171, 184, 190, 175), (175, 190, 186, 172), (185, 179, 182, 189), (189, 182, 178, 186), (203, 177, 183, 206), (206, 183, 179, 204), (184, 210, 215, 187), (187, 215, 91, 185), (211, 205, 208, 214), (214, 208, 204, 91), (191, 203, 209, 193), (193, 209, 205, 192), (210, 197, 202, 212), (212, 202, 198, 211), (51, 43, 195, 201), (201, 195, 192, 198), (163, 191, 196, 166), (166, 196, 43, 164), (197, 171, 173, 199), (199, 173, 170, 51), (14, 42, 28, 0), (2, 9, 23, 15), (30, 36, 7, 1), (49, 21, 8, 35), (16, 22, 51, 43), (44, 50, 37, 29), (70, 97, 84, 56), (58, 65, 79, 71), (204, 91, 63, 57), (104, 77, 64, 90), (72, 78, 106, 98), (99, 105, 92, 85), (123, 149, 135, 111), (112, 118, 130, 124), (137, 143, 22, 16), (156, 129, 117, 142), (57, 63, 158, 150), (151, 157, 144, 136), (177, 203, 191, 163), (165, 172, 186, 178), (43, 51, 170, 164), (210, 184, 171, 197), (179, 185, 91, 204), (205, 211, 198, 192)])
me_mesh_itemscanner_bezel.materials.append(mat_mat_metal_steel_worn)
me_mesh_itemscanner_bezel.update()
me_mesh_terminal_scanner_screen = bpy.data.meshes.new('Mesh_Terminal_Scanner_Screen')
me_mesh_terminal_scanner_screen.from_pydata([(0.098, 0.06562, 0.02729), (0.098, 0.06139, 0.03635), (0.098, -0.06308, -0.03272), (0.098, -0.06731, -0.02366), (-0.098, 0.06562, 0.02729), (-0.098, 0.06139, 0.03635), (-0.098, -0.06308, -0.03272), (-0.098, -0.06731, -0.02366)], [], [(0, 1, 3, 2), (2, 3, 7, 6), (6, 7, 5, 4), (4, 5, 1, 0), (2, 6, 4, 0), (7, 3, 1, 5)])
me_mesh_terminal_scanner_screen.polygons.foreach_set('material_index', [1, 1, 1, 1, 1, 0])
_uv = me_mesh_terminal_scanner_screen.uv_layers.new(name='UVMap')
_uv.uv.foreach_set('vector', [0.0, 0.0, 0.0, 0.0, 0.0, 1.0, 0.0, 1.0, 0.0, 1.0, 0.0, 1.0, 1.0, 1.0, 1.0, 1.0, 1.0, 1.0, 1.0, 1.0, 1.0, 0.0, 1.0, 0.0, 1.0, 0.0, 1.0, 0.0, 0.0, 0.0, 0.0, 0.0, 0.0, 1.0, 1.0, 1.0, 1.0, 0.0, 0.0, 0.0, 1.0, 1.0, 0.0, 1.0, 0.0, 0.0, 1.0, 0.0])
me_mesh_terminal_scanner_screen.materials.append(mat_mat_emissive_green_crt)
me_mesh_terminal_scanner_screen.materials.append(mat_mat_metal_steel_dark)
me_mesh_terminal_scanner_screen.update()
me_mesh_terminal_scanner_dial = bpy.data.meshes.new('Mesh_Terminal_Scanner_Dial')
me_mesh_terminal_scanner_dial.from_pydata([(-0.003, -0.04, 0.026), (-0.003, -0.04, 0.02), (0.0, -0.009, -0.027), (0.0, 0.003, -0.027), (0.008343, -0.009, -0.02568), (0.008343, 0.003, -0.02568), (0.01587, -0.009, -0.02184), (0.01587, 0.003, -0.02184), (0.02184, -0.009, -0.01587), (0.02184, 0.003, -0.01587), (0.02568, -0.009, -0.008343), (0.02568, 0.003, -0.008343), (0.027, -0.009, 0.0), (0.027, 0.003, 0.0), (0.02568, -0.009, 0.008343), (0.02568, 0.003, 0.008343), (0.02184, -0.009, 0.01587), (0.02184, 0.003, 0.01587), (0.01587, -0.009, 0.02184), (0.01587, 0.003, 0.02184), (0.008343, -0.009, 0.02568), (0.008343, 0.003, 0.02568), (0.0, -0.009, 0.027), (0.0, 0.003, 0.027), (-0.008343, -0.009, 0.02568), (-0.008343, 0.003, 0.02568), (-0.01587, -0.009, 0.02184), (-0.01587, 0.003, 0.02184), (-0.02184, -0.009, 0.01587), (-0.02184, 0.003, 0.01587), (-0.02568, -0.009, 0.008343), (-0.02568, 0.003, 0.008343), (-0.027, -0.009, 0.0), (-0.027, 0.003, 0.0), (-0.02568, -0.009, -0.008343), (-0.02568, 0.003, -0.008343), (-0.02184, -0.009, -0.01587), (-0.02184, 0.003, -0.01587), (-0.01587, -0.009, -0.02184), (-0.01587, 0.003, -0.02184), (-0.008343, -0.009, -0.02568), (-0.008343, 0.003, -0.02568), (0.0, -0.044, -0.024), (0.0, -0.006, -0.024), (0.007416, -0.044, -0.02283), (0.007416, -0.006, -0.02283), (0.01411, -0.044, -0.01942), (0.01411, -0.006, -0.01942), (0.01942, -0.044, -0.01411), (0.01942, -0.006, -0.01411), (0.02283, -0.044, -0.007416), (0.02283, -0.006, -0.007416), (0.024, -0.044, 0.0), (0.024, -0.006, 0.0), (0.02283, -0.044, 0.007416), (0.02283, -0.006, 0.007416), (0.01942, -0.044, 0.01411), (0.01942, -0.006, 0.01411), (0.01411, -0.044, 0.01942), (0.01411, -0.006, 0.01942), (0.007416, -0.044, 0.02283), (0.007416, -0.006, 0.02283), (0.0, -0.044, 0.024), (0.0, -0.006, 0.024), (-0.007416, -0.044, 0.02283), (-0.007416, -0.006, 0.02283), (-0.01411, -0.044, 0.01942), (-0.01411, -0.006, 0.01942), (-0.01942, -0.044, 0.01411), (-0.01942, -0.006, 0.01411), (-0.02283, -0.044, 0.007416), (-0.02283, -0.006, 0.007416), (-0.024, -0.044, 0.0), (-0.024, -0.006, 0.0), (-0.02283, -0.044, -0.007416), (-0.02283, -0.006, -0.007416), (-0.01942, -0.044, -0.01411), (-0.01942, -0.006, -0.01411), (-0.01411, -0.044, -0.01942), (-0.01411, -0.006, -0.01942), (-0.007416, -0.044, -0.02283), (-0.007416, -0.006, -0.02283), (0.0, -0.048, -0.018), (0.0, -0.041, -0.018), (0.005562, -0.048, -0.01712), (0.005562, -0.041, -0.01712), (0.01058, -0.048, -0.01456), (0.01058, -0.041, -0.01456), (0.01456, -0.048, -0.01058), (0.01456, -0.041, -0.01058), (0.01712, -0.048, -0.005562), (0.01712, -0.041, -0.005562), (0.018, -0.048, 0.0), (0.018, -0.041, 0.0), (0.01712, -0.048, 0.005562), (0.01712, -0.041, 0.005562), (0.01456, -0.048, 0.01058), (0.01456, -0.041, 0.01058), (0.01058, -0.048, 0.01456), (0.01058, -0.041, 0.01456), (0.005562, -0.048, 0.01712), (0.005562, -0.041, 0.01712), (0.0, -0.048, 0.018), (0.0, -0.041, 0.018), (-0.005562, -0.048, 0.01712), (-0.005562, -0.041, 0.01712), (-0.01058, -0.048, 0.01456), (-0.01058, -0.041, 0.01456), (-0.01456, -0.048, 0.01058), (-0.01456, -0.041, 0.01058), (-0.01712, -0.048, 0.005562), (-0.01712, -0.041, 0.005562), (-0.018, -0.048, 0.0), (-0.018, -0.041, 0.0), (-0.01712, -0.048, -0.005562), (-0.01712, -0.041, -0.005562), (-0.01456, -0.048, -0.01058), (-0.01456, -0.041, -0.01058), (-0.01058, -0.048, -0.01456), (-0.01058, -0.041, -0.01456), (-0.005562, -0.048, -0.01712), (-0.005562, -0.041, -0.01712), (-0.003, -0.01, 0.02), (-0.003, -0.01, 0.026), (0.003, -0.04, 0.02), (0.003, -0.04, 0.026), (0.003, -0.01, 0.02), (0.003, -0.01, 0.026), (-0.0025, -0.051, 0.0009), (-0.0025, -0.051, 0.0171), (-0.0025, -0.047, 0.0009), (-0.0025, -0.047, 0.0171), (0.0025, -0.051, 0.0009), (0.0025, -0.051, 0.0171), (0.0025, -0.047, 0.0009), (0.0025, -0.047, 0.0171)], [], [(2, 3, 5, 4), (66, 67, 69, 68), (52, 53, 55, 54), (4, 5, 7, 6), (64, 65, 67, 66), (102, 103, 105, 104), (6, 7, 9, 8), (98, 99, 101, 100), (8, 9, 11, 10), (50, 51, 53, 52), (10, 11, 13, 12), (62, 63, 65, 64), (130, 131, 135, 134), (12, 13, 15, 14), (132, 133, 129, 128), (90, 91, 93, 92), (14, 15, 17, 16), (86, 87, 89, 88), (48, 49, 51, 50), (16, 17, 19, 18), (60, 61, 63, 62), (18, 19, 21, 20), (20, 21, 23, 22), (46, 47, 49, 48), (22, 23, 25, 24), (58, 59, 61, 60), (104, 105, 107, 106), (24, 25, 27, 26), (100, 101, 103, 102), (26, 27, 29, 28), (44, 45, 47, 46), (28, 29, 31, 30), (56, 57, 59, 58), (128, 129, 131, 130), (30, 31, 33, 32), (134, 135, 133, 132), (32, 33, 35, 34), (88, 89, 91, 90), (42, 43, 45, 44), (34, 35, 37, 36), (54, 55, 57, 56), (36, 37, 39, 38), (5, 3, 41, 39, 37, 35, 33, 31, 29, 27, 25, 23, 21, 19, 17, 15, 13, 11, 9, 7), (38, 39, 41, 40), (40, 41, 3, 2), (2, 4, 6, 8, 10, 12, 14, 16, 18, 20, 22, 24, 26, 28, 30, 32, 34, 36, 38, 40), (84, 85, 87, 86), (130, 134, 132, 128), (68, 69, 71, 70), (96, 97, 99, 98), (70, 71, 73, 72), (72, 73, 75, 74), (82, 83, 85, 84), (135, 131, 129, 133), (74, 75, 77, 76), (94, 95, 97, 96), (76, 77, 79, 78), (54, 56, 58, 60, 62, 64, 66, 68, 70, 72, 74, 76, 78, 80, 42, 44, 46, 48, 50, 52), (78, 79, 81, 80), (92, 93, 95, 94), (106, 107, 109, 108), (80, 81, 43, 42), (69, 67, 65, 63, 61, 59, 57, 55, 53, 51, 49, 47, 45, 43, 81, 79, 77, 75, 73, 71), (127, 123, 0, 125), (108, 109, 111, 110), (122, 126, 124, 1), (110, 111, 113, 112), (124, 125, 0, 1), (112, 113, 115, 114), (126, 127, 125, 124), (114, 115, 117, 116), (122, 123, 127, 126), (116, 117, 119, 118), (1, 0, 123, 122), (90, 92, 94, 96, 98, 100, 102, 104, 106, 108, 110, 112, 114, 116, 118, 120, 82, 84, 86, 88), (118, 119, 121, 120), (120, 121, 83, 82), (101, 99, 97, 95, 93, 91, 89, 87, 85, 83, 121, 119, 117, 115, 113, 111, 109, 107, 105, 103)])
me_mesh_terminal_scanner_dial.polygons.foreach_set('use_smooth', [1, 1, 1, 1, 1, 1, 1, 1, 1, 1, 1, 1, 0, 1, 0, 1, 1, 1, 1, 1, 1, 1, 1, 1, 1, 1, 1, 1, 1, 1, 1, 1, 1, 0, 1, 0, 1, 1, 1, 1, 1, 1, 0, 1, 1, 0, 1, 0, 1, 1, 1, 1, 1, 0, 1, 1, 1, 0, 1, 1, 1, 1, 0, 0, 1, 0, 1, 0, 1, 0, 1, 0, 1, 0, 0, 1, 1, 0])
me_mesh_terminal_scanner_dial.polygons.foreach_set('material_index', [0, 5, 5, 0, 5, 3, 0, 3, 0, 5, 0, 5, 2, 0, 2, 3, 0, 3, 5, 0, 5, 0, 0, 5, 0, 5, 3, 0, 3, 0, 5, 0, 5, 2, 0, 2, 0, 3, 5, 0, 5, 0, 0, 0, 0, 0, 3, 2, 5, 3, 5, 5, 3, 2, 5, 3, 5, 5, 5, 3, 3, 5, 5, 2, 3, 2, 3, 2, 3, 2, 3, 2, 3, 2, 3, 3, 3, 3])
me_mesh_terminal_scanner_dial.materials.append(mat_mat_metal_steel_dark)
me_mesh_terminal_scanner_dial.materials.append(mat_mat_metal_steel_worn)
me_mesh_terminal_scanner_dial.materials.append(mat_mat_metal_chrome_scuffed)
me_mesh_terminal_scanner_dial.materials.append(mat_mat_paint_safety_orange)
me_mesh_terminal_scanner_dial.materials.append(mat_mat_emissive_amber)
me_mesh_terminal_scanner_dial.materials.append(mat_mat_plastic_rubber_black)
me_mesh_terminal_scanner_dial.update()
me_mesh_terminal_scanner_antenna = bpy.data.meshes.new('Mesh_Terminal_Scanner_Antenna')
me_mesh_terminal_scanner_antenna.from_pydata([(0.0, -0.01128, 0.004104), (0.0, -0.001016, 0.0323), (-0.007053, -0.009123, 0.00332), (-0.007053, 0.001138, 0.03151), (-0.01141, -0.003485, 0.001268), (-0.01141, 0.006776, 0.02946), (-0.01141, 0.003485, -0.001268), (-0.01141, 0.01375, 0.02692), (-0.007053, 0.009123, -0.00332), (-0.007053, 0.01938, 0.02487), (0.0, 0.01128, -0.004104), (0.0, 0.02154, 0.02409), (0.007053, 0.009123, -0.00332), (0.007053, 0.01938, 0.02487), (0.01141, 0.003485, -0.001268), (0.01141, 0.01375, 0.02692), (0.01141, -0.003485, 0.001268), (0.01141, 0.006776, 0.02946), (0.007053, -0.009123, 0.00332), (0.007053, 0.001138, 0.03151), (0.0, 0.003254, 0.02648), (0.0, 0.02988, 0.09437), (-0.004243, 0.004906, 0.02588), (-0.00297, 0.03104, 0.09395), (-0.006, 0.008893, 0.02443), (-0.0042, 0.03383, 0.09294), (-0.004243, 0.01288, 0.02298), (0.0, 0.01453, 0.02238), (0.0, 0.03777, 0.0915), (0.004243, 0.01288, 0.02298), (0.006, 0.008893, 0.02443), (0.0042, 0.03383, 0.09294), (0.004243, 0.004906, 0.02588), (0.00297, 0.03104, 0.09395), (0.0, 0.06204, 0.1775), (-0.001697, 0.06271, 0.1772), (-0.0024, 0.0643, 0.1767), (-0.00297, 0.03662, 0.09192), (-0.001697, 0.06589, 0.1761), (0.0, 0.06656, 0.1758), (0.00297, 0.03662, 0.09192), (0.001697, 0.06589, 0.1761), (0.0024, 0.0643, 0.1767), (0.001697, 0.06271, 0.1772), (0.0, 0.06001, 0.1761), (0.0, 0.06411, 0.1874), (-0.002715, 0.06106, 0.1757), (-0.002715, 0.06517, 0.187), (-0.00384, 0.06362, 0.1748), (-0.00384, 0.06772, 0.1861), (-0.002715, 0.06617, 0.1739), (-0.002715, 0.07027, 0.1851), (0.0, 0.06722, 0.1735), (0.0, 0.07133, 0.1847), (0.002715, 0.06617, 0.1739), (0.002715, 0.07027, 0.1851), (0.00384, 0.06362, 0.1748), (0.00384, 0.06772, 0.1861), (0.002715, 0.06106, 0.1757), (0.002715, 0.06517, 0.187)], [], [(29, 40, 31, 30), (24, 25, 37, 26), (0, 1, 3, 2), (37, 25, 23, 21, 33, 31, 40, 28), (2, 3, 5, 4), (25, 36, 38, 37), (37, 38, 39, 28), (4, 5, 7, 6), (27, 28, 40, 29), (22, 23, 25, 24), (6, 7, 9, 8), (21, 34, 35, 23), (23, 35, 36, 25), (8, 9, 11, 10), (28, 39, 41, 40), (10, 11, 13, 12), (26, 37, 28, 27), (20, 21, 23, 22), (12, 13, 15, 14), (14, 15, 17, 16), (3, 1, 19, 17, 15, 13, 11, 9, 7, 5), (16, 17, 19, 18), (18, 19, 1, 0), (0, 2, 4, 6, 8, 10, 12, 14, 16, 18), (30, 31, 33, 32), (44, 45, 47, 46), (50, 51, 53, 52), (32, 33, 21, 20), (30, 32, 20, 22, 24, 26, 27, 29), (48, 49, 51, 50), (40, 41, 42, 31), (31, 42, 43, 33), (46, 47, 49, 48), (52, 53, 55, 54), (33, 43, 34, 21), (36, 35, 34, 43, 42, 41, 39, 38), (54, 55, 57, 56), (51, 49, 47, 45, 59, 57, 55, 53), (56, 57, 59, 58), (58, 59, 45, 44), (52, 54, 56, 58, 44, 46, 48, 50)])
me_mesh_terminal_scanner_antenna.polygons.foreach_set('use_smooth', [1, 1, 1, 0, 1, 1, 1, 1, 1, 1, 1, 1, 1, 1, 1, 1, 1, 1, 1, 1, 0, 1, 1, 0, 1, 1, 1, 1, 0, 1, 1, 1, 1, 1, 1, 0, 1, 0, 1, 1, 0])
me_mesh_terminal_scanner_antenna.polygons.foreach_set('material_index', [5, 5, 5, 5, 5, 5, 5, 5, 5, 5, 5, 5, 5, 5, 5, 5, 5, 5, 5, 5, 5, 5, 5, 5, 5, 2, 2, 5, 5, 2, 5, 5, 2, 2, 5, 5, 2, 2, 2, 2, 2])
me_mesh_terminal_scanner_antenna.materials.append(mat_mat_metal_steel_dark)
me_mesh_terminal_scanner_antenna.materials.append(mat_mat_metal_steel_worn)
me_mesh_terminal_scanner_antenna.materials.append(mat_mat_metal_chrome_scuffed)
me_mesh_terminal_scanner_antenna.materials.append(mat_mat_paint_safety_orange)
me_mesh_terminal_scanner_antenna.materials.append(mat_mat_emissive_amber)
me_mesh_terminal_scanner_antenna.materials.append(mat_mat_plastic_rubber_black)
me_mesh_terminal_scanner_antenna.update()
me_mesh_itemscanner_lamps = bpy.data.meshes.new('Mesh_ItemScanner_Lamps')
me_mesh_itemscanner_lamps.from_pydata([(-0.096, 0.035, 0.332), (-0.096, 0.035, 0.34), (-0.0885, 0.03299, 0.332), (-0.0885, 0.03299, 0.34), (-0.08301, 0.0275, 0.332), (-0.08301, 0.0275, 0.34), (-0.081, 0.02, 0.332), (-0.081, 0.02, 0.34), (-0.08301, 0.0125, 0.332), (-0.08301, 0.0125, 0.34), (-0.0885, 0.00701, 0.332), (-0.0885, 0.00701, 0.34), (-0.096, 0.005, 0.332), (-0.096, 0.005, 0.34), (-0.1035, 0.00701, 0.332), (-0.1035, 0.00701, 0.34), (-0.109, 0.0125, 0.332), (-0.109, 0.0125, 0.34), (-0.111, 0.02, 0.332), (-0.111, 0.02, 0.34), (-0.109, 0.0275, 0.332), (-0.109, 0.0275, 0.34), (-0.1035, 0.03299, 0.332), (-0.1035, 0.03299, 0.34), (-0.096, 0.031, 0.334), (-0.096, 0.031, 0.344), (-0.0905, 0.02953, 0.334), (-0.0905, 0.02953, 0.344), (-0.08647, 0.0255, 0.334), (-0.08647, 0.0255, 0.344), (-0.085, 0.02, 0.334), (-0.085, 0.02, 0.344), (-0.08647, 0.0145, 0.334), (-0.08647, 0.0145, 0.344), (-0.0905, 0.01047, 0.334), (-0.0905, 0.01047, 0.344), (-0.096, 0.009, 0.334), (-0.096, 0.009, 0.344), (-0.1015, 0.01047, 0.334), (-0.1015, 0.01047, 0.344), (-0.1055, 0.0145, 0.334), (-0.1055, 0.0145, 0.344), (-0.107, 0.02, 0.334), (-0.107, 0.02, 0.344), (-0.1055, 0.0255, 0.334), (-0.1055, 0.0255, 0.344), (-0.1015, 0.02953, 0.334), (-0.1015, 0.02953, 0.344), (-0.056, 0.035, 0.332), (-0.056, 0.035, 0.34), (-0.0485, 0.03299, 0.332), (-0.0485, 0.03299, 0.34), (-0.04301, 0.0275, 0.332), (-0.04301, 0.0275, 0.34), (-0.041, 0.02, 0.332), (-0.041, 0.02, 0.34), (-0.04301, 0.0125, 0.332), (-0.04301, 0.0125, 0.34), (-0.0485, 0.00701, 0.332), (-0.0485, 0.00701, 0.34), (-0.056, 0.005, 0.332), (-0.056, 0.005, 0.34), (-0.0635, 0.00701, 0.332), (-0.0635, 0.00701, 0.34), (-0.06899, 0.0125, 0.332), (-0.06899, 0.0125, 0.34), (-0.071, 0.02, 0.332), (-0.071, 0.02, 0.34), (-0.06899, 0.0275, 0.332), (-0.06899, 0.0275, 0.34), (-0.0635, 0.03299, 0.332), (-0.0635, 0.03299, 0.34), (-0.056, 0.031, 0.334), (-0.056, 0.031, 0.344), (-0.0505, 0.02953, 0.334), (-0.0505, 0.02953, 0.344), (-0.04647, 0.0255, 0.334), (-0.04647, 0.0255, 0.344), (-0.045, 0.02, 0.334), (-0.045, 0.02, 0.344), (-0.04647, 0.0145, 0.334), (-0.04647, 0.0145, 0.344), (-0.0505, 0.01047, 0.334), (-0.0505, 0.01047, 0.344), (-0.056, 0.009, 0.334), (-0.056, 0.009, 0.344), (-0.0615, 0.01047, 0.334), (-0.0615, 0.01047, 0.344), (-0.06553, 0.0145, 0.334), (-0.06553, 0.0145, 0.344), (-0.067, 0.02, 0.334), (-0.067, 0.02, 0.344), (-0.06553, 0.0255, 0.334), (-0.06553, 0.0255, 0.344), (-0.0615, 0.02953, 0.334), (-0.0615, 0.02953, 0.344)], [], [(56, 57, 59, 58), (0, 1, 3, 2), (78, 79, 81, 80), (2, 3, 5, 4), (84, 85, 87, 86), (28, 29, 31, 30), (4, 5, 7, 6), (74, 75, 77, 76), (52, 53, 55, 54), (6, 7, 9, 8), (34, 35, 37, 36), (8, 9, 11, 10), (50, 51, 53, 52), (26, 27, 29, 28), (10, 11, 13, 12), (12, 13, 15, 14), (32, 33, 35, 34), (80, 81, 83, 82), (14, 15, 17, 16), (76, 77, 79, 78), (24, 25, 27, 26), (16, 17, 19, 18), (58, 59, 61, 60), (18, 19, 21, 20), (3, 1, 23, 21, 19, 17, 15, 13, 11, 9, 7, 5), (20, 21, 23, 22), (36, 37, 39, 38), (30, 31, 33, 32), (22, 23, 1, 0), (0, 2, 4, 6, 8, 10, 12, 14, 16, 18, 20, 22), (38, 39, 41, 40), (82, 83, 85, 84), (48, 49, 51, 50), (40, 41, 43, 42), (42, 43, 45, 44), (33, 31, 29, 27, 25, 47, 45, 43, 41, 39, 37, 35), (44, 45, 47, 46), (60, 61, 63, 62), (54, 55, 57, 56), (46, 47, 25, 24), (38, 40, 42, 44, 46, 24, 26, 28, 30, 32, 34, 36), (62, 63, 65, 64), (72, 73, 75, 74), (64, 65, 67, 66), (66, 67, 69, 68), (50, 52, 54, 56, 58, 60, 62, 64, 66, 68, 70, 48), (68, 69, 71, 70), (70, 71, 49, 48), (55, 53, 51, 49, 71, 69, 67, 65, 63, 61, 59, 57), (86, 87, 89, 88), (88, 89, 91, 90), (90, 91, 93, 92), (82, 84, 86, 88, 90, 92, 94, 72, 74, 76, 78, 80), (92, 93, 95, 94), (94, 95, 73, 72), (87, 85, 83, 81, 79, 77, 75, 73, 95, 93, 91, 89)])
me_mesh_itemscanner_lamps.polygons.foreach_set('use_smooth', [1, 1, 1, 1, 1, 1, 1, 1, 1, 1, 1, 1, 1, 1, 1, 1, 1, 1, 1, 1, 1, 1, 1, 1, 0, 1, 1, 1, 1, 0, 1, 1, 1, 1, 1, 0, 1, 1, 1, 1, 0, 1, 1, 1, 1, 0, 1, 1, 0, 1, 1, 1, 0, 1, 1, 0])
me_mesh_itemscanner_lamps.polygons.foreach_set('material_index', [2, 2, 4, 2, 4, 4, 2, 4, 2, 2, 4, 2, 2, 4, 2, 2, 4, 4, 2, 4, 4, 2, 2, 2, 2, 2, 4, 4, 2, 2, 4, 4, 2, 4, 4, 4, 4, 2, 2, 4, 4, 2, 4, 2, 2, 2, 2, 2, 2, 4, 4, 4, 4, 4, 4, 4])
me_mesh_itemscanner_lamps.materials.append(mat_mat_metal_steel_dark)
me_mesh_itemscanner_lamps.materials.append(mat_mat_metal_steel_worn)
me_mesh_itemscanner_lamps.materials.append(mat_mat_metal_chrome_scuffed)
me_mesh_itemscanner_lamps.materials.append(mat_mat_paint_safety_orange)
me_mesh_itemscanner_lamps.materials.append(mat_mat_emissive_amber)
me_mesh_itemscanner_lamps.materials.append(mat_mat_plastic_rubber_black)
me_mesh_itemscanner_lamps.update()

# ---- objects
ob_mesh_itemscanner_bracket = bpy.data.objects.new('Mesh_ItemScanner_Bracket', me_data_itemscanner_bracket)
ob_mesh_itemscanner_plinth = bpy.data.objects.new('Mesh_ItemScanner_Plinth', me_mesh_itemscanner_plinth)
ob_mesh_itemscanner_housing = bpy.data.objects.new('Mesh_ItemScanner_Housing', me_mesh_itemscanner_housing)
ob_mesh_itemscanner_bezel = bpy.data.objects.new('Mesh_ItemScanner_Bezel', me_mesh_itemscanner_bezel)
ob_mesh_terminal_scanner_screen = bpy.data.objects.new('Mesh_Terminal_Scanner_Screen', me_mesh_terminal_scanner_screen)
ob_mesh_terminal_scanner_dial = bpy.data.objects.new('Mesh_Terminal_Scanner_Dial', me_mesh_terminal_scanner_dial)
ob_mesh_terminal_scanner_antenna = bpy.data.objects.new('Mesh_Terminal_Scanner_Antenna', me_mesh_terminal_scanner_antenna)
ob_mesh_itemscanner_lamps = bpy.data.objects.new('Mesh_ItemScanner_Lamps', me_mesh_itemscanner_lamps)

# ---- transforms, parenting, visibility, modifiers, constraints
ob_mesh_itemscanner_bracket.location = (0.05422, 0.0, 0.0)
ob_mesh_itemscanner_bracket.rotation_euler = (-0.0, -1.571, 0.0)
ob_mesh_itemscanner_plinth.location = (0.08224, 0.241, 0.02664)
ob_mesh_itemscanner_plinth.rotation_euler = (-3.142, 1.571, -6.283)
ob_mesh_itemscanner_housing.location = (0.08224, 0.241, 0.02664)
ob_mesh_itemscanner_housing.rotation_euler = (-3.142, 1.571, -6.283)
ob_mesh_itemscanner_bezel.location = (-0.2964, 0.08791, 0.0276)
ob_mesh_itemscanner_bezel.rotation_euler = (-3.114, 1.571, -6.283)
ob_mesh_itemscanner_bezel.scale = (1.0, 1.682, 1.027)
ob_mesh_terminal_scanner_screen.location = (-0.2937, 0.0926, 0.02664)
ob_mesh_terminal_scanner_screen.rotation_euler = (-3.101, 1.571, -6.283)
ob_mesh_terminal_scanner_screen.scale = (1.0, 1.885, 1.026)
ob_mesh_terminal_scanner_dial.location = (-0.2148, 0.331, -0.04536)
ob_mesh_terminal_scanner_dial.rotation_euler = (-3.142, 1.571, -6.283)
ob_mesh_terminal_scanner_antenna.location = (-0.3098, -0.04099, 0.1766)
ob_mesh_terminal_scanner_antenna.rotation_euler = (-3.142, 1.571, -6.283)
ob_mesh_itemscanner_lamps.location = (0.08224, 0.2759, 0.02664)
ob_mesh_itemscanner_lamps.rotation_euler = (-3.142, 1.571, -6.283)

# ---- collection membership
col_coll_gauntletitemscanner.objects.link(ob_mesh_itemscanner_bracket)
col_coll_gauntletitemscanner.objects.link(ob_mesh_itemscanner_plinth)
col_coll_gauntletitemscanner.objects.link(ob_mesh_itemscanner_housing)
col_coll_gauntletitemscanner.objects.link(ob_mesh_itemscanner_bezel)
col_coll_gauntletitemscanner.objects.link(ob_mesh_terminal_scanner_screen)
col_coll_gauntletitemscanner.objects.link(ob_mesh_terminal_scanner_dial)
col_coll_gauntletitemscanner.objects.link(ob_mesh_terminal_scanner_antenna)
col_coll_gauntletitemscanner.objects.link(ob_mesh_itemscanner_lamps)

# ---- scene / render settings (as saved in the file)
scene.frame_start = 1; scene.frame_end = 250; scene.frame_set(1)
scene.render.engine = 'BLENDER_EEVEE_NEXT'
scene.render.bake_bias = 0.0
scene.render.bake_samples = 0
scene.cycles.sampling_pattern = 'TABULATED_SOBOL'
scene.eevee.use_volume_custom_range = False
scene.eevee.fast_gi_thickness_far = 0.0
bpy.context.view_layer.update()

# ---- added for rendering (the .blend has no active camera and no usable light): camera, sun + grey world if the file has none
cam_auto = bpy.data.cameras.new('AutoCamera')
cam_auto.lens = 50.0
cam_auto.sensor_width = 36.0
cam_auto.clip_end = 1000.0
ob_auto_camera = bpy.data.objects.new('AutoCamera', cam_auto)
scene.collection.objects.link(ob_auto_camera)
ob_auto_camera.location = (0.287098, -0.606208, 0.538676)
ob_auto_camera.rotation_euler = (1.09748, -7.21219e-08, 0.694738)
scene.camera = ob_auto_camera
light_auto_sun = bpy.data.lights.new('AutoSun', 'SUN')
light_auto_sun.energy = 3.0
light_auto_sun.angle = 0.0523599
ob_auto_sun = bpy.data.objects.new('AutoSun', light_auto_sun)
scene.collection.objects.link(ob_auto_sun)
ob_auto_sun.rotation_euler = (0.872665, 0.174533, 0.523599)
if scene.world is None:
    world_auto = bpy.data.worlds.new('AutoWorld')
    world_auto.color = (0.3, 0.3, 0.3)
    scene.world = world_auto
bpy.context.view_layer.update()

